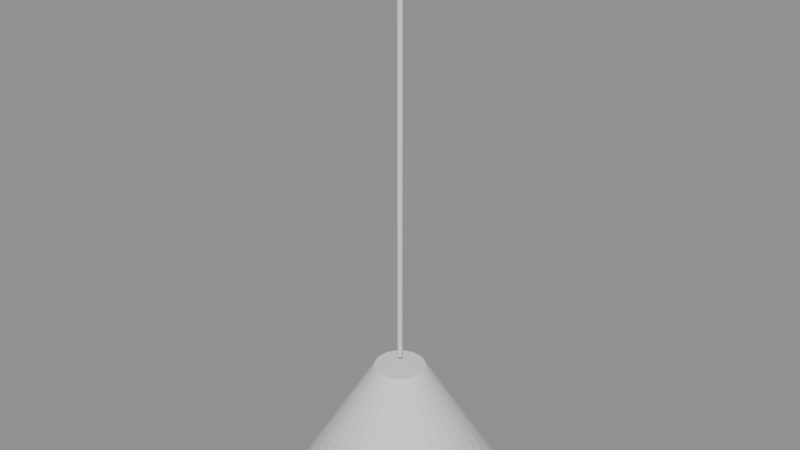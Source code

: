 # Source: p0005.blend  (saved by Blender 4.5.90; exported with 4.5.12 LTS)
import bpy
from mathutils import Matrix  # noqa: F401  (used for matrix-valued properties, if any)

bpy.ops.wm.read_factory_settings(use_empty=True)
scene = bpy.context.scene
scene.name = 'Scene'

# ---- collections
col_asset_p0005 = bpy.data.collections.new('Asset_p0005'); scene.collection.children.link(col_asset_p0005)

# ---- meshes
me_cone = bpy.data.meshes.new('Cone')
me_cone.from_pydata([(0.0, 0.2, -0.125), (0.0, 0.05, 0.125), (0.03902, 0.1962, -0.125), (0.009755, 0.04904, 0.125), (0.07654, 0.1848, -0.125), (0.01913, 0.04619, 0.125), (0.1111, 0.1663, -0.125), (0.02778, 0.04157, 0.125), (0.1414, 0.1414, -0.125), (0.03536, 0.03536, 0.125), (0.1663, 0.1111, -0.125), (0.04157, 0.02778, 0.125), (0.1848, 0.07654, -0.125), (0.04619, 0.01913, 0.125), (0.1962, 0.03902, -0.125), (0.04904, 0.009755, 0.125), (0.2, 0.0, -0.125), (0.05, 0.0, 0.125), (0.1962, -0.03902, -0.125), (0.04904, -0.009755, 0.125), (0.1848, -0.07654, -0.125), (0.04619, -0.01913, 0.125), (0.1663, -0.1111, -0.125), (0.04157, -0.02778, 0.125), (0.1414, -0.1414, -0.125), (0.03536, -0.03536, 0.125), (0.1111, -0.1663, -0.125), (0.02778, -0.04157, 0.125), (0.07654, -0.1848, -0.125), (0.01913, -0.04619, 0.125), (0.03902, -0.1962, -0.125), (0.009755, -0.04904, 0.125), (0.0, -0.2, -0.125), (0.0, -0.05, 0.125), (-0.03902, -0.1962, -0.125), (-0.009755, -0.04904, 0.125), (-0.07654, -0.1848, -0.125), (-0.01913, -0.04619, 0.125), (-0.1111, -0.1663, -0.125), (-0.02778, -0.04157, 0.125), (-0.1414, -0.1414, -0.125), (-0.03536, -0.03536, 0.125), (-0.1663, -0.1111, -0.125), (-0.04157, -0.02778, 0.125), (-0.1848, -0.07654, -0.125), (-0.04619, -0.01913, 0.125), (-0.1962, -0.03902, -0.125), (-0.04904, -0.009755, 0.125), (-0.2, 0.0, -0.125), (-0.05, 0.0, 0.125), (-0.1962, 0.03902, -0.125), (-0.04904, 0.009755, 0.125), (-0.1848, 0.07654, -0.125), (-0.04619, 0.01913, 0.125), (-0.1663, 0.1111, -0.125), (-0.04157, 0.02778, 0.125), (-0.1414, 0.1414, -0.125), (-0.03536, 0.03536, 0.125), (-0.1111, 0.1663, -0.125), (-0.02778, 0.04157, 0.125), (-0.07654, 0.1848, -0.125), (-0.01913, 0.04619, 0.125), (-0.03902, 0.1962, -0.125), (-0.009755, 0.04904, 0.125)], [], [(0, 1, 3, 2), (2, 3, 5, 4), (4, 5, 7, 6), (6, 7, 9, 8), (8, 9, 11, 10), (10, 11, 13, 12), (12, 13, 15, 14), (14, 15, 17, 16), (16, 17, 19, 18), (18, 19, 21, 20), (20, 21, 23, 22), (22, 23, 25, 24), (24, 25, 27, 26), (26, 27, 29, 28), (28, 29, 31, 30), (30, 31, 33, 32), (32, 33, 35, 34), (34, 35, 37, 36), (36, 37, 39, 38), (38, 39, 41, 40), (40, 41, 43, 42), (42, 43, 45, 44), (44, 45, 47, 46), (46, 47, 49, 48), (48, 49, 51, 50), (50, 51, 53, 52), (52, 53, 55, 54), (54, 55, 57, 56), (56, 57, 59, 58), (58, 59, 61, 60), (3, 1, 63, 61, 59, 57, 55, 53, 51, 49, 47, 45, 43, 41, 39, 37, 35, 33, 31, 29, 27, 25, 23, 21, 19, 17, 15, 13, 11, 9, 7, 5), (60, 61, 63, 62), (62, 63, 1, 0), (0, 2, 4, 6, 8, 10, 12, 14, 16, 18, 20, 22, 24, 26, 28, 30, 32, 34, 36, 38, 40, 42, 44, 46, 48, 50, 52, 54, 56, 58, 60, 62)])
_uv = me_cone.uv_layers.new(name='UVMap')
_uv.uv.foreach_set('vector', [1.0, 0.5, 1.0, 1.0, 0.9688, 1.0, 0.9688, 0.5, 0.9688, 0.5, 0.9688, 1.0, 0.9375, 1.0, 0.9375, 0.5, 0.9375, 0.5, 0.9375, 1.0, 0.9062, 1.0, 0.9062, 0.5, 0.9062, 0.5, 0.9062, 1.0, 0.875, 1.0, 0.875, 0.5, 0.875, 0.5, 0.875, 1.0, 0.8438, 1.0, 0.8438, 0.5, 0.8438, 0.5, 0.8438, 1.0, 0.8125, 1.0, 0.8125, 0.5, 0.8125, 0.5, 0.8125, 1.0, 0.7812, 1.0, 0.7812, 0.5, 0.7812, 0.5, 0.7812, 1.0, 0.75, 1.0, 0.75, 0.5, 0.75, 0.5, 0.75, 1.0, 0.7188, 1.0, 0.7188, 0.5, 0.7188, 0.5, 0.7188, 1.0, 0.6875, 1.0, 0.6875, 0.5, 0.6875, 0.5, 0.6875, 1.0, 0.6562, 1.0, 0.6562, 0.5, 0.6562, 0.5, 0.6562, 1.0, 0.625, 1.0, 0.625, 0.5, 0.625, 0.5, 0.625, 1.0, 0.5938, 1.0, 0.5938, 0.5, 0.5938, 0.5, 0.5938, 1.0, 0.5625, 1.0, 0.5625, 0.5, 0.5625, 0.5, 0.5625, 1.0, 0.5312, 1.0, 0.5312, 0.5, 0.5312, 0.5, 0.5312, 1.0, 0.5, 1.0, 0.5, 0.5, 0.5, 0.5, 0.5, 1.0, 0.4688, 1.0, 0.4688, 0.5, 0.4688, 0.5, 0.4688, 1.0, 0.4375, 1.0, 0.4375, 0.5, 0.4375, 0.5, 0.4375, 1.0, 0.4062, 1.0, 0.4062, 0.5, 0.4062, 0.5, 0.4062, 1.0, 0.375, 1.0, 0.375, 0.5, 0.375, 0.5, 0.375, 1.0, 0.3438, 1.0, 0.3438, 0.5, 0.3438, 0.5, 0.3438, 1.0, 0.3125, 1.0, 0.3125, 0.5, 0.3125, 0.5, 0.3125, 1.0, 0.2812, 1.0, 0.2812, 0.5, 0.2812, 0.5, 0.2812, 1.0, 0.25, 1.0, 0.25, 0.5, 0.25, 0.5, 0.25, 1.0, 0.2188, 1.0, 0.2188, 0.5, 0.2188, 0.5, 0.2188, 1.0, 0.1875, 1.0, 0.1875, 0.5, 0.1875, 0.5, 0.1875, 1.0, 0.1562, 1.0, 0.1562, 0.5, 0.1562, 0.5, 0.1562, 1.0, 0.125, 1.0, 0.125, 0.5, 0.125, 0.5, 0.125, 1.0, 0.09375, 1.0, 0.09375, 0.5, 0.09375, 0.5, 0.09375, 1.0, 0.0625, 1.0, 0.0625, 0.5, 0.2968, 0.4854, 0.25, 0.49, 0.2032, 0.4854, 0.1582, 0.4717, 0.1167, 0.4496, 0.08029, 0.4197, 0.05045, 0.3833, 0.02827, 0.3418, 0.01461, 0.2968, 0.01, 0.25, 0.01461, 0.2032, 0.02827, 0.1582, 0.05045, 0.1167, 0.08029, 0.08029, 0.1167, 0.05045, 0.1582, 0.02827, 0.2032, 0.01461, 0.25, 0.01, 0.2968, 0.01461, 0.3418, 0.02827, 0.3833, 0.05045, 0.4197, 0.08029, 0.4496, 0.1167, 0.4717, 0.1582, 0.4854, 0.2032, 0.49, 0.25, 0.4854, 0.2968, 0.4717, 0.3418, 0.4496, 0.3833, 0.4197, 0.4197, 0.3833, 0.4496, 0.3418, 0.4717, 0.0625, 0.5, 0.0625, 1.0, 0.03125, 1.0, 0.03125, 0.5, 0.03125, 0.5, 0.03125, 1.0, 0.0, 1.0, 0.0, 0.5, 0.75, 0.49, 0.7968, 0.4854, 0.8418, 0.4717, 0.8833, 0.4496, 0.9197, 0.4197, 0.9496, 0.3833, 0.9717, 0.3418, 0.9854, 0.2968, 0.99, 0.25, 0.9854, 0.2032, 0.9717, 0.1582, 0.9496, 0.1167, 0.9197, 0.08029, 0.8833, 0.05045, 0.8418, 0.02827, 0.7968, 0.01461, 0.75, 0.01, 0.7032, 0.01461, 0.6582, 0.02827, 0.6167, 0.05045, 0.5803, 0.08029, 0.5504, 0.1167, 0.5283, 0.1582, 0.5146, 0.2032, 0.51, 0.25, 0.5146, 0.2968, 0.5283, 0.3418, 0.5504, 0.3833, 0.5803, 0.4197, 0.6167, 0.4496, 0.6582, 0.4717, 0.7032, 0.4854])
me_cone.update()
me_cylinder = bpy.data.meshes.new('Cylinder')
me_cylinder.from_pydata([(0.0, 0.075, -0.02), (0.0, 0.075, 0.02), (0.01463, 0.07356, -0.02), (0.01463, 0.07356, 0.02), (0.0287, 0.06929, -0.02), (0.0287, 0.06929, 0.02), (0.04167, 0.06236, -0.02), (0.04167, 0.06236, 0.02), (0.05303, 0.05303, -0.02), (0.05303, 0.05303, 0.02), (0.06236, 0.04167, -0.02), (0.06236, 0.04167, 0.02), (0.06929, 0.0287, -0.02), (0.06929, 0.0287, 0.02), (0.07356, 0.01463, -0.02), (0.07356, 0.01463, 0.02), (0.075, 0.0, -0.02), (0.075, 0.0, 0.02), (0.07356, -0.01463, -0.02), (0.07356, -0.01463, 0.02), (0.06929, -0.0287, -0.02), (0.06929, -0.0287, 0.02), (0.06236, -0.04167, -0.02), (0.06236, -0.04167, 0.02), (0.05303, -0.05303, -0.02), (0.05303, -0.05303, 0.02), (0.04167, -0.06236, -0.02), (0.04167, -0.06236, 0.02), (0.0287, -0.06929, -0.02), (0.0287, -0.06929, 0.02), (0.01463, -0.07356, -0.02), (0.01463, -0.07356, 0.02), (0.0, -0.075, -0.02), (0.0, -0.075, 0.02), (-0.01463, -0.07356, -0.02), (-0.01463, -0.07356, 0.02), (-0.0287, -0.06929, -0.02), (-0.0287, -0.06929, 0.02), (-0.04167, -0.06236, -0.02), (-0.04167, -0.06236, 0.02), (-0.05303, -0.05303, -0.02), (-0.05303, -0.05303, 0.02), (-0.06236, -0.04167, -0.02), (-0.06236, -0.04167, 0.02), (-0.06929, -0.0287, -0.02), (-0.06929, -0.0287, 0.02), (-0.07356, -0.01463, -0.02), (-0.07356, -0.01463, 0.02), (-0.075, 0.0, -0.02), (-0.075, 0.0, 0.02), (-0.07356, 0.01463, -0.02), (-0.07356, 0.01463, 0.02), (-0.06929, 0.0287, -0.02), (-0.06929, 0.0287, 0.02), (-0.06236, 0.04167, -0.02), (-0.06236, 0.04167, 0.02), (-0.05303, 0.05303, -0.02), (-0.05303, 0.05303, 0.02), (-0.04167, 0.06236, -0.02), (-0.04167, 0.06236, 0.02), (-0.0287, 0.06929, -0.02), (-0.0287, 0.06929, 0.02), (-0.01463, 0.07356, -0.02), (-0.01463, 0.07356, 0.02)], [], [(0, 1, 3, 2), (2, 3, 5, 4), (4, 5, 7, 6), (6, 7, 9, 8), (8, 9, 11, 10), (10, 11, 13, 12), (12, 13, 15, 14), (14, 15, 17, 16), (16, 17, 19, 18), (18, 19, 21, 20), (20, 21, 23, 22), (22, 23, 25, 24), (24, 25, 27, 26), (26, 27, 29, 28), (28, 29, 31, 30), (30, 31, 33, 32), (32, 33, 35, 34), (34, 35, 37, 36), (36, 37, 39, 38), (38, 39, 41, 40), (40, 41, 43, 42), (42, 43, 45, 44), (44, 45, 47, 46), (46, 47, 49, 48), (48, 49, 51, 50), (50, 51, 53, 52), (52, 53, 55, 54), (54, 55, 57, 56), (56, 57, 59, 58), (58, 59, 61, 60), (3, 1, 63, 61, 59, 57, 55, 53, 51, 49, 47, 45, 43, 41, 39, 37, 35, 33, 31, 29, 27, 25, 23, 21, 19, 17, 15, 13, 11, 9, 7, 5), (60, 61, 63, 62), (62, 63, 1, 0), (0, 2, 4, 6, 8, 10, 12, 14, 16, 18, 20, 22, 24, 26, 28, 30, 32, 34, 36, 38, 40, 42, 44, 46, 48, 50, 52, 54, 56, 58, 60, 62)])
_uv = me_cylinder.uv_layers.new(name='UVMap')
_uv.uv.foreach_set('vector', [1.0, 0.5, 1.0, 1.0, 0.9688, 1.0, 0.9688, 0.5, 0.9688, 0.5, 0.9688, 1.0, 0.9375, 1.0, 0.9375, 0.5, 0.9375, 0.5, 0.9375, 1.0, 0.9062, 1.0, 0.9062, 0.5, 0.9062, 0.5, 0.9062, 1.0, 0.875, 1.0, 0.875, 0.5, 0.875, 0.5, 0.875, 1.0, 0.8438, 1.0, 0.8438, 0.5, 0.8438, 0.5, 0.8438, 1.0, 0.8125, 1.0, 0.8125, 0.5, 0.8125, 0.5, 0.8125, 1.0, 0.7812, 1.0, 0.7812, 0.5, 0.7812, 0.5, 0.7812, 1.0, 0.75, 1.0, 0.75, 0.5, 0.75, 0.5, 0.75, 1.0, 0.7188, 1.0, 0.7188, 0.5, 0.7188, 0.5, 0.7188, 1.0, 0.6875, 1.0, 0.6875, 0.5, 0.6875, 0.5, 0.6875, 1.0, 0.6562, 1.0, 0.6562, 0.5, 0.6562, 0.5, 0.6562, 1.0, 0.625, 1.0, 0.625, 0.5, 0.625, 0.5, 0.625, 1.0, 0.5938, 1.0, 0.5938, 0.5, 0.5938, 0.5, 0.5938, 1.0, 0.5625, 1.0, 0.5625, 0.5, 0.5625, 0.5, 0.5625, 1.0, 0.5312, 1.0, 0.5312, 0.5, 0.5312, 0.5, 0.5312, 1.0, 0.5, 1.0, 0.5, 0.5, 0.5, 0.5, 0.5, 1.0, 0.4688, 1.0, 0.4688, 0.5, 0.4688, 0.5, 0.4688, 1.0, 0.4375, 1.0, 0.4375, 0.5, 0.4375, 0.5, 0.4375, 1.0, 0.4062, 1.0, 0.4062, 0.5, 0.4062, 0.5, 0.4062, 1.0, 0.375, 1.0, 0.375, 0.5, 0.375, 0.5, 0.375, 1.0, 0.3438, 1.0, 0.3438, 0.5, 0.3438, 0.5, 0.3438, 1.0, 0.3125, 1.0, 0.3125, 0.5, 0.3125, 0.5, 0.3125, 1.0, 0.2812, 1.0, 0.2812, 0.5, 0.2812, 0.5, 0.2812, 1.0, 0.25, 1.0, 0.25, 0.5, 0.25, 0.5, 0.25, 1.0, 0.2188, 1.0, 0.2188, 0.5, 0.2188, 0.5, 0.2188, 1.0, 0.1875, 1.0, 0.1875, 0.5, 0.1875, 0.5, 0.1875, 1.0, 0.1562, 1.0, 0.1562, 0.5, 0.1562, 0.5, 0.1562, 1.0, 0.125, 1.0, 0.125, 0.5, 0.125, 0.5, 0.125, 1.0, 0.09375, 1.0, 0.09375, 0.5, 0.09375, 0.5, 0.09375, 1.0, 0.0625, 1.0, 0.0625, 0.5, 0.2968, 0.4854, 0.25, 0.49, 0.2032, 0.4854, 0.1582, 0.4717, 0.1167, 0.4496, 0.08029, 0.4197, 0.05045, 0.3833, 0.02827, 0.3418, 0.01461, 0.2968, 0.01, 0.25, 0.01461, 0.2032, 0.02827, 0.1582, 0.05045, 0.1167, 0.08029, 0.08029, 0.1167, 0.05045, 0.1582, 0.02827, 0.2032, 0.01461, 0.25, 0.01, 0.2968, 0.01461, 0.3418, 0.02827, 0.3833, 0.05045, 0.4197, 0.08029, 0.4496, 0.1167, 0.4717, 0.1582, 0.4854, 0.2032, 0.49, 0.25, 0.4854, 0.2968, 0.4717, 0.3418, 0.4496, 0.3833, 0.4197, 0.4197, 0.3833, 0.4496, 0.3418, 0.4717, 0.0625, 0.5, 0.0625, 1.0, 0.03125, 1.0, 0.03125, 0.5, 0.03125, 0.5, 0.03125, 1.0, 0.0, 1.0, 0.0, 0.5, 0.75, 0.49, 0.7968, 0.4854, 0.8418, 0.4717, 0.8833, 0.4496, 0.9197, 0.4197, 0.9496, 0.3833, 0.9717, 0.3418, 0.9854, 0.2968, 0.99, 0.25, 0.9854, 0.2032, 0.9717, 0.1582, 0.9496, 0.1167, 0.9197, 0.08029, 0.8833, 0.05045, 0.8418, 0.02827, 0.7968, 0.01461, 0.75, 0.01, 0.7032, 0.01461, 0.6582, 0.02827, 0.6167, 0.05045, 0.5803, 0.08029, 0.5504, 0.1167, 0.5283, 0.1582, 0.5146, 0.2032, 0.51, 0.25, 0.5146, 0.2968, 0.5283, 0.3418, 0.5504, 0.3833, 0.5803, 0.4197, 0.6167, 0.4496, 0.6582, 0.4717, 0.7032, 0.4854])
me_cylinder.update()
me_cylinder_001 = bpy.data.meshes.new('Cylinder.001')
me_cylinder_001.from_pydata([(0.0, 0.005, -0.4), (0.0, 0.005, 0.4), (0.0009755, 0.004904, -0.4), (0.0009755, 0.004904, 0.4), (0.001913, 0.004619, -0.4), (0.001913, 0.004619, 0.4), (0.002778, 0.004157, -0.4), (0.002778, 0.004157, 0.4), (0.003536, 0.003536, -0.4), (0.003536, 0.003536, 0.4), (0.004157, 0.002778, -0.4), (0.004157, 0.002778, 0.4), (0.004619, 0.001913, -0.4), (0.004619, 0.001913, 0.4), (0.004904, 0.0009755, -0.4), (0.004904, 0.0009755, 0.4), (0.005, 0.0, -0.4), (0.005, 0.0, 0.4), (0.004904, -0.0009755, -0.4), (0.004904, -0.0009755, 0.4), (0.004619, -0.001913, -0.4), (0.004619, -0.001913, 0.4), (0.004157, -0.002778, -0.4), (0.004157, -0.002778, 0.4), (0.003536, -0.003536, -0.4), (0.003536, -0.003536, 0.4), (0.002778, -0.004157, -0.4), (0.002778, -0.004157, 0.4), (0.001913, -0.004619, -0.4), (0.001913, -0.004619, 0.4), (0.0009755, -0.004904, -0.4), (0.0009755, -0.004904, 0.4), (0.0, -0.005, -0.4), (0.0, -0.005, 0.4), (-0.0009755, -0.004904, -0.4), (-0.0009755, -0.004904, 0.4), (-0.001913, -0.004619, -0.4), (-0.001913, -0.004619, 0.4), (-0.002778, -0.004157, -0.4), (-0.002778, -0.004157, 0.4), (-0.003536, -0.003536, -0.4), (-0.003536, -0.003536, 0.4), (-0.004157, -0.002778, -0.4), (-0.004157, -0.002778, 0.4), (-0.004619, -0.001913, -0.4), (-0.004619, -0.001913, 0.4), (-0.004904, -0.0009755, -0.4), (-0.004904, -0.0009755, 0.4), (-0.005, 0.0, -0.4), (-0.005, 0.0, 0.4), (-0.004904, 0.0009755, -0.4), (-0.004904, 0.0009755, 0.4), (-0.004619, 0.001913, -0.4), (-0.004619, 0.001913, 0.4), (-0.004157, 0.002778, -0.4), (-0.004157, 0.002778, 0.4), (-0.003536, 0.003536, -0.4), (-0.003536, 0.003536, 0.4), (-0.002778, 0.004157, -0.4), (-0.002778, 0.004157, 0.4), (-0.001913, 0.004619, -0.4), (-0.001913, 0.004619, 0.4), (-0.0009755, 0.004904, -0.4), (-0.0009755, 0.004904, 0.4)], [], [(0, 1, 3, 2), (2, 3, 5, 4), (4, 5, 7, 6), (6, 7, 9, 8), (8, 9, 11, 10), (10, 11, 13, 12), (12, 13, 15, 14), (14, 15, 17, 16), (16, 17, 19, 18), (18, 19, 21, 20), (20, 21, 23, 22), (22, 23, 25, 24), (24, 25, 27, 26), (26, 27, 29, 28), (28, 29, 31, 30), (30, 31, 33, 32), (32, 33, 35, 34), (34, 35, 37, 36), (36, 37, 39, 38), (38, 39, 41, 40), (40, 41, 43, 42), (42, 43, 45, 44), (44, 45, 47, 46), (46, 47, 49, 48), (48, 49, 51, 50), (50, 51, 53, 52), (52, 53, 55, 54), (54, 55, 57, 56), (56, 57, 59, 58), (58, 59, 61, 60), (3, 1, 63, 61, 59, 57, 55, 53, 51, 49, 47, 45, 43, 41, 39, 37, 35, 33, 31, 29, 27, 25, 23, 21, 19, 17, 15, 13, 11, 9, 7, 5), (60, 61, 63, 62), (62, 63, 1, 0), (0, 2, 4, 6, 8, 10, 12, 14, 16, 18, 20, 22, 24, 26, 28, 30, 32, 34, 36, 38, 40, 42, 44, 46, 48, 50, 52, 54, 56, 58, 60, 62)])
_uv = me_cylinder_001.uv_layers.new(name='UVMap')
_uv.uv.foreach_set('vector', [1.0, 0.5, 1.0, 1.0, 0.9688, 1.0, 0.9688, 0.5, 0.9688, 0.5, 0.9688, 1.0, 0.9375, 1.0, 0.9375, 0.5, 0.9375, 0.5, 0.9375, 1.0, 0.9062, 1.0, 0.9062, 0.5, 0.9062, 0.5, 0.9062, 1.0, 0.875, 1.0, 0.875, 0.5, 0.875, 0.5, 0.875, 1.0, 0.8438, 1.0, 0.8438, 0.5, 0.8438, 0.5, 0.8438, 1.0, 0.8125, 1.0, 0.8125, 0.5, 0.8125, 0.5, 0.8125, 1.0, 0.7812, 1.0, 0.7812, 0.5, 0.7812, 0.5, 0.7812, 1.0, 0.75, 1.0, 0.75, 0.5, 0.75, 0.5, 0.75, 1.0, 0.7188, 1.0, 0.7188, 0.5, 0.7188, 0.5, 0.7188, 1.0, 0.6875, 1.0, 0.6875, 0.5, 0.6875, 0.5, 0.6875, 1.0, 0.6562, 1.0, 0.6562, 0.5, 0.6562, 0.5, 0.6562, 1.0, 0.625, 1.0, 0.625, 0.5, 0.625, 0.5, 0.625, 1.0, 0.5938, 1.0, 0.5938, 0.5, 0.5938, 0.5, 0.5938, 1.0, 0.5625, 1.0, 0.5625, 0.5, 0.5625, 0.5, 0.5625, 1.0, 0.5312, 1.0, 0.5312, 0.5, 0.5312, 0.5, 0.5312, 1.0, 0.5, 1.0, 0.5, 0.5, 0.5, 0.5, 0.5, 1.0, 0.4688, 1.0, 0.4688, 0.5, 0.4688, 0.5, 0.4688, 1.0, 0.4375, 1.0, 0.4375, 0.5, 0.4375, 0.5, 0.4375, 1.0, 0.4062, 1.0, 0.4062, 0.5, 0.4062, 0.5, 0.4062, 1.0, 0.375, 1.0, 0.375, 0.5, 0.375, 0.5, 0.375, 1.0, 0.3438, 1.0, 0.3438, 0.5, 0.3438, 0.5, 0.3438, 1.0, 0.3125, 1.0, 0.3125, 0.5, 0.3125, 0.5, 0.3125, 1.0, 0.2812, 1.0, 0.2812, 0.5, 0.2812, 0.5, 0.2812, 1.0, 0.25, 1.0, 0.25, 0.5, 0.25, 0.5, 0.25, 1.0, 0.2188, 1.0, 0.2188, 0.5, 0.2188, 0.5, 0.2188, 1.0, 0.1875, 1.0, 0.1875, 0.5, 0.1875, 0.5, 0.1875, 1.0, 0.1562, 1.0, 0.1562, 0.5, 0.1562, 0.5, 0.1562, 1.0, 0.125, 1.0, 0.125, 0.5, 0.125, 0.5, 0.125, 1.0, 0.09375, 1.0, 0.09375, 0.5, 0.09375, 0.5, 0.09375, 1.0, 0.0625, 1.0, 0.0625, 0.5, 0.2968, 0.4854, 0.25, 0.49, 0.2032, 0.4854, 0.1582, 0.4717, 0.1167, 0.4496, 0.08029, 0.4197, 0.05045, 0.3833, 0.02827, 0.3418, 0.01461, 0.2968, 0.01, 0.25, 0.01461, 0.2032, 0.02827, 0.1582, 0.05045, 0.1167, 0.08029, 0.08029, 0.1167, 0.05045, 0.1582, 0.02827, 0.2032, 0.01461, 0.25, 0.01, 0.2968, 0.01461, 0.3418, 0.02827, 0.3833, 0.05045, 0.4197, 0.08029, 0.4496, 0.1167, 0.4717, 0.1582, 0.4854, 0.2032, 0.49, 0.25, 0.4854, 0.2968, 0.4717, 0.3418, 0.4496, 0.3833, 0.4197, 0.4197, 0.3833, 0.4496, 0.3418, 0.4717, 0.0625, 0.5, 0.0625, 1.0, 0.03125, 1.0, 0.03125, 0.5, 0.03125, 0.5, 0.03125, 1.0, 0.0, 1.0, 0.0, 0.5, 0.75, 0.49, 0.7968, 0.4854, 0.8418, 0.4717, 0.8833, 0.4496, 0.9197, 0.4197, 0.9496, 0.3833, 0.9717, 0.3418, 0.9854, 0.2968, 0.99, 0.25, 0.9854, 0.2032, 0.9717, 0.1582, 0.9496, 0.1167, 0.9197, 0.08029, 0.8833, 0.05045, 0.8418, 0.02827, 0.7968, 0.01461, 0.75, 0.01, 0.7032, 0.01461, 0.6582, 0.02827, 0.6167, 0.05045, 0.5803, 0.08029, 0.5504, 0.1167, 0.5283, 0.1582, 0.5146, 0.2032, 0.51, 0.25, 0.5146, 0.2968, 0.5283, 0.3418, 0.5504, 0.3833, 0.5803, 0.4197, 0.6167, 0.4496, 0.6582, 0.4717, 0.7032, 0.4854])
me_cylinder_001.update()

# ---- objects
ob_cone = bpy.data.objects.new('Cone', me_cone)
ob_cylinder = bpy.data.objects.new('Cylinder', me_cylinder)
ob_cylinder_001 = bpy.data.objects.new('Cylinder.001', me_cylinder_001)

# ---- transforms, parenting, visibility, modifiers, constraints
ob_cone.location = (0.0, 0.0, 2.035)
ob_cylinder.location = (0.0, 0.0, 3.0)
ob_cylinder_001.location = (0.0, 0.0, 2.58)

# ---- collection membership
col_asset_p0005.objects.link(ob_cone)
col_asset_p0005.objects.link(ob_cylinder)
col_asset_p0005.objects.link(ob_cylinder_001)

# ---- scene / render settings (as saved in the file)
scene.frame_start = 1; scene.frame_end = 250; scene.frame_set(1)
scene.render.engine = 'BLENDER_EEVEE_NEXT'
bpy.context.view_layer.update()

# ---- added for rendering (the .blend has no active camera and no usable light): camera, sun + grey world if the file has none
cam_auto = bpy.data.cameras.new('AutoCamera')
cam_auto.lens = 50.0
cam_auto.sensor_width = 36.0
cam_auto.clip_end = 1000.0
ob_auto_camera = bpy.data.objects.new('AutoCamera', cam_auto)
scene.collection.objects.link(ob_auto_camera)
ob_auto_camera.location = (1.15268, -1.38321, 3.38714)
ob_auto_camera.rotation_euler = (1.09748, -7.21219e-08, 0.694738)
scene.camera = ob_auto_camera
light_auto_sun = bpy.data.lights.new('AutoSun', 'SUN')
light_auto_sun.energy = 3.0
light_auto_sun.angle = 0.0523599
ob_auto_sun = bpy.data.objects.new('AutoSun', light_auto_sun)
scene.collection.objects.link(ob_auto_sun)
ob_auto_sun.rotation_euler = (0.872665, 0.174533, 0.523599)
if scene.world is None:
    world_auto = bpy.data.worlds.new('AutoWorld')
    world_auto.color = (0.3, 0.3, 0.3)
    scene.world = world_auto
bpy.context.view_layer.update()
